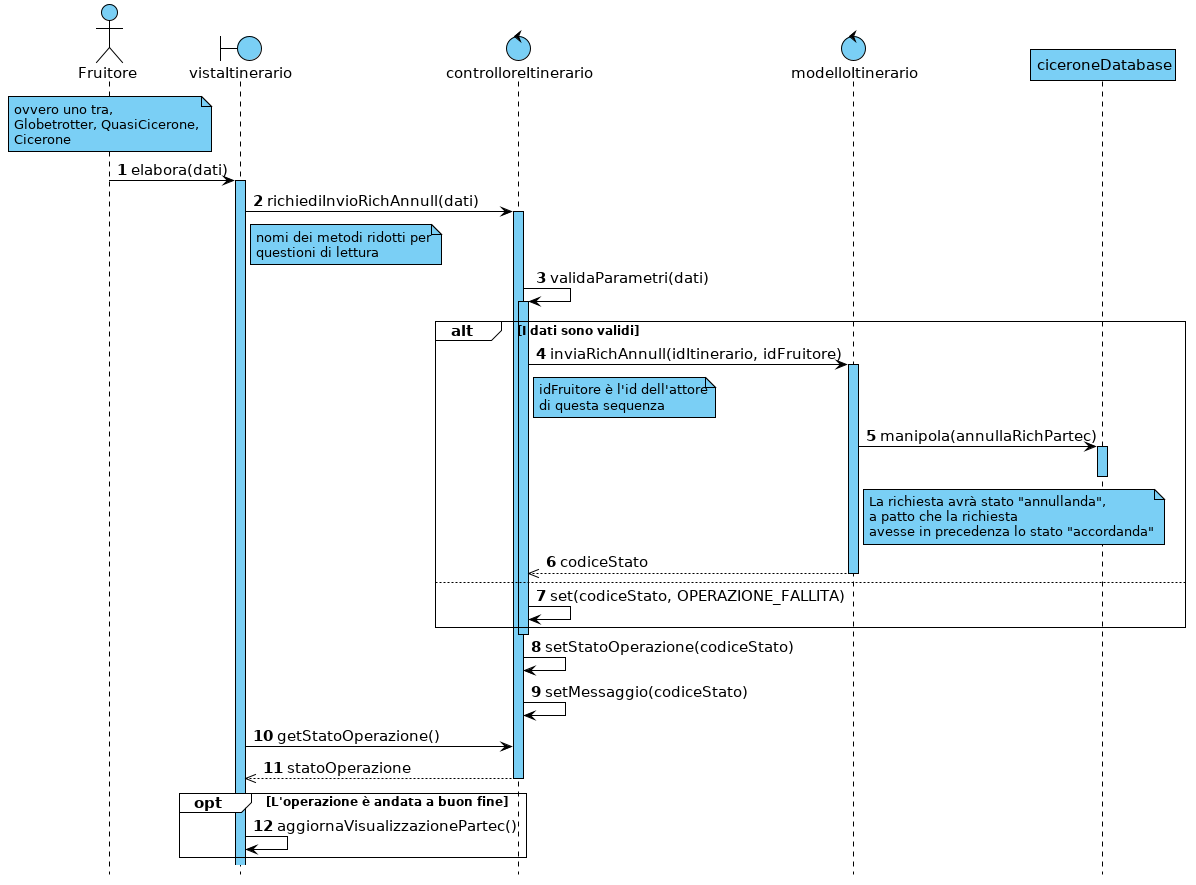

The diagram above was rendered by PlantUML. Its source (embedded in the PNG):
@startuml

hide footbox



skinparam backgroundColor white
skinparam shadowing false

skinparam {
    ArrowColor                         black
    ArrowFontSize                      15
    ArrowTextAlignment                 center
    SequenceActorBorderThickness       1
    SequenceGroupBorderThickness       1
    SequenceGroupBackgroundColor       white
    SequenceGroupFontSize              12
    SequenceGroupHeaderFontSize        15
    SequenceLifeLineBorderColor        black
    SequenceLifeLineBackgroundColor    #7acff5
    SequenceLifeLineBorderThickness    1
    SequenceParticipantBackgroundColor #7acff5
    SequenceParticipantBorderColor     black
    SequenceParticipantBorderThickness 1
    ParticipantFontSize                15
    BoundaryBackgroundColor            #7acff5
    BoundaryBorderColor                black
    BoundaryFontSize                   15
    ControlBackgroundColor             #7acff5
    ControlBorderColor                 black
    ControlFontSize                    15
    ActorFontSize                      15
    ActorBorderColor                   black
    ActorBackgroundColor               #7acff5
    NoteBackgroundColor                #7acff5
    NoteBorderColor                    black
}


autonumber

actor Fruitore
boundary vistaItinerario
control controlloreItinerario
control modelloItinerario
participant ciceroneDatabase

note over Fruitore : ovvero uno tra,\nGlobetrotter, QuasiCicerone,\nCicerone

Fruitore -> vistaItinerario : elabora(dati)
activate vistaItinerario
vistaItinerario -> controlloreItinerario : richiediInvioRichAnnull(dati)

note right of vistaItinerario : nomi dei metodi ridotti per\nquestioni di lettura

activate controlloreItinerario
controlloreItinerario -> controlloreItinerario : validaParametri(dati)
activate controlloreItinerario

alt I dati sono validi
    controlloreItinerario -> modelloItinerario : inviaRichAnnull(idItinerario, idFruitore)
    note right of controlloreItinerario : idFruitore è l'id dell'attore\ndi questa sequenza

    activate modelloItinerario

    modelloItinerario -> ciceroneDatabase : manipola(annullaRichPartec)
    activate ciceroneDatabase
    note right of modelloItinerario : La richiesta avrà stato "annullanda",\na patto che la richiesta\navesse in precedenza lo stato "accordanda"
    deactivate ciceroneDatabase
    
    controlloreItinerario <<-- modelloItinerario : codiceStato
    deactivate modelloItinerario
else
    controlloreItinerario -> controlloreItinerario : set(codiceStato, OPERAZIONE_FALLITA)
end
deactivate controlloreItinerario

controlloreItinerario -> controlloreItinerario : setStatoOperazione(codiceStato)
controlloreItinerario -> controlloreItinerario : setMessaggio(codiceStato)

vistaItinerario -> controlloreItinerario : getStatoOperazione()
vistaItinerario <<-- controlloreItinerario : statoOperazione
deactivate controlloreItinerario

opt L'operazione è andata a buon fine
    vistaItinerario -> vistaItinerario : aggiornaVisualizzazionePartec()
end

@enduml